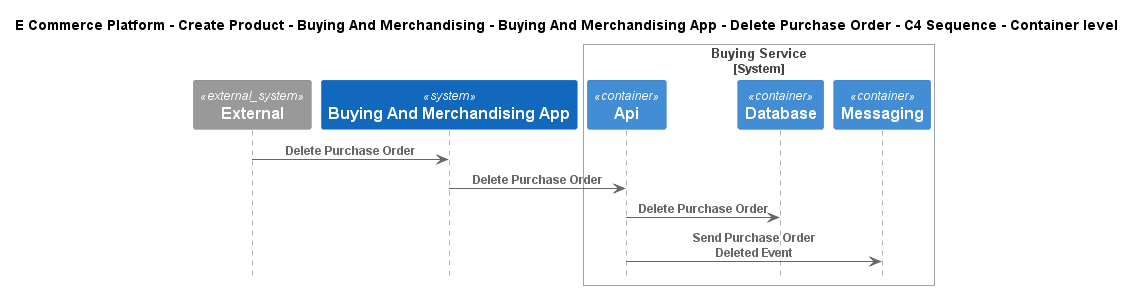

The diagram above was rendered by PlantUML. Its source (embedded in the PNG):
@startuml
!include ..\..\..\..\..\..\..\.c4s\C4_Sequence.puml

title E Commerce Platform - Create Product - Buying And Merchandising - Buying And Merchandising App - Delete Purchase Order - C4 Sequence - Container level

System_Ext(C4InterFlow.SoftwareSystems.ExternalSystem, "External", "")
System(ECommercePlatform.CreateProduct.BuyingAndMerchandising.SoftwareSystems.BuyingAndMerchandisingApp, "Buying And Merchandising App", "")

System_Boundary(ECommercePlatform.CreateProduct.BuyingAndMerchandising.SoftwareSystems.BuyingService, "Buying Service")
    Container(ECommercePlatform.CreateProduct.BuyingAndMerchandising.SoftwareSystems.BuyingService.Containers.Api, "Api", "", "")
    Container(ECommercePlatform.CreateProduct.BuyingAndMerchandising.SoftwareSystems.BuyingService.Containers.Database, "Database", "", "")
    Container(ECommercePlatform.CreateProduct.BuyingAndMerchandising.SoftwareSystems.BuyingService.Containers.Messaging, "Messaging", "", "")
Boundary_End()

Rel(C4InterFlow.SoftwareSystems.ExternalSystem, ECommercePlatform.CreateProduct.BuyingAndMerchandising.SoftwareSystems.BuyingAndMerchandisingApp, "Delete Purchase Order")
Rel(ECommercePlatform.CreateProduct.BuyingAndMerchandising.SoftwareSystems.BuyingAndMerchandisingApp, ECommercePlatform.CreateProduct.BuyingAndMerchandising.SoftwareSystems.BuyingService.Containers.Api, "Delete Purchase Order")
Rel(ECommercePlatform.CreateProduct.BuyingAndMerchandising.SoftwareSystems.BuyingService.Containers.Api, ECommercePlatform.CreateProduct.BuyingAndMerchandising.SoftwareSystems.BuyingService.Containers.Database, "Delete Purchase Order")
Rel(ECommercePlatform.CreateProduct.BuyingAndMerchandising.SoftwareSystems.BuyingService.Containers.Api, ECommercePlatform.CreateProduct.BuyingAndMerchandising.SoftwareSystems.BuyingService.Containers.Messaging, "Send Purchase Order Deleted Event")


@enduml